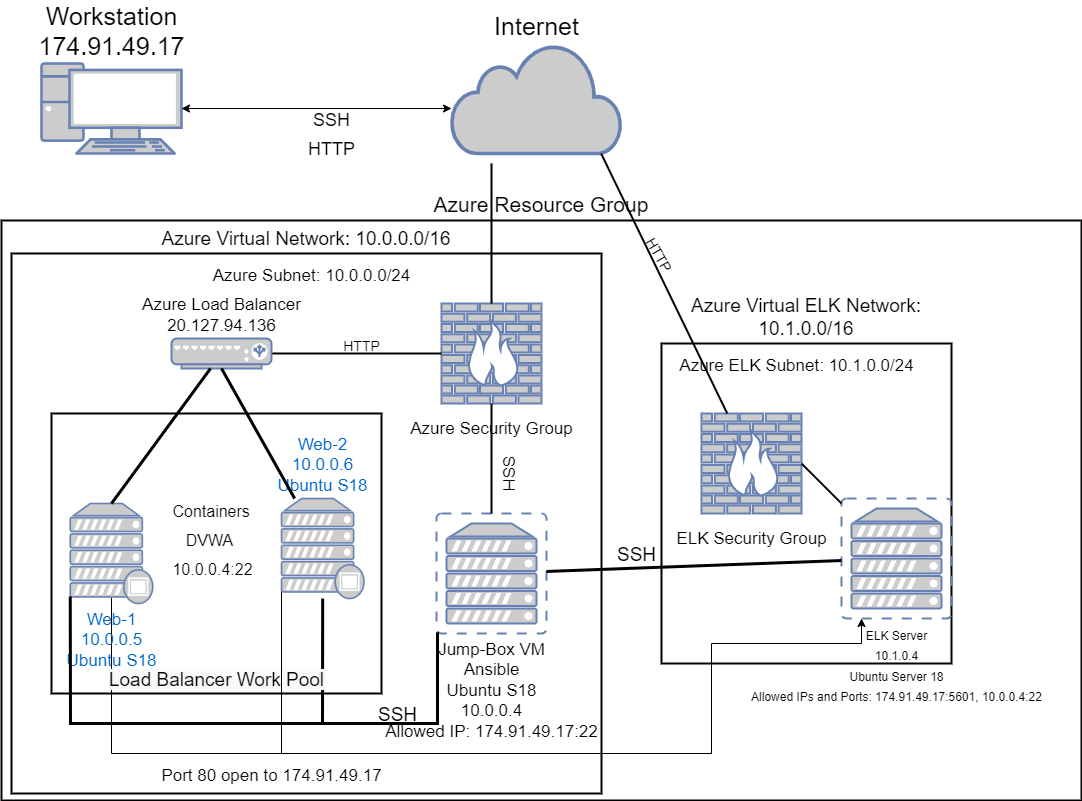

The diagram above was exported from draw.io. Its source (the exported page's mxGraphModel, read from the mxfile embedded in the PNG):
<mxGraphModel dx="1422" dy="1612" grid="1" gridSize="10" guides="1" tooltips="1" connect="1" arrows="1" fold="1" page="1" pageScale="1" pageWidth="1100" pageHeight="850" background="none" math="0" shadow="0">
  <root>
    <mxCell id="0" />
    <mxCell id="1" parent="0" />
    <mxCell id="xIGAwKYpBxl-yUmiCLFl-6" value="&lt;font style=&quot;font-size: 21px&quot;&gt;Azure Resource Group&lt;/font&gt;" style="rounded=0;whiteSpace=wrap;html=1;fontSize=25;fontColor=#000000;strokeWidth=2;gradientColor=none;fillColor=default;labelPosition=center;verticalLabelPosition=top;align=center;verticalAlign=bottom;" parent="1" vertex="1">
      <mxGeometry x="220" y="97" width="1080" height="580" as="geometry" />
    </mxCell>
    <mxCell id="xIGAwKYpBxl-yUmiCLFl-1" value="&lt;font style=&quot;font-size: 25px&quot; color=&quot;#000000&quot;&gt;Internet&lt;/font&gt;" style="html=1;outlineConnect=0;fillColor=#CCCCCC;strokeColor=#6881B3;gradientColor=none;gradientDirection=north;strokeWidth=2;shape=mxgraph.networks.cloud;fontColor=#ffffff;verticalAlign=bottom;labelPosition=center;verticalLabelPosition=top;align=center;" parent="1" vertex="1">
      <mxGeometry x="670" y="-80" width="170" height="110" as="geometry" />
    </mxCell>
    <mxCell id="xIGAwKYpBxl-yUmiCLFl-2" value="&lt;font style=&quot;font-size: 25px&quot; color=&quot;#000000&quot;&gt;Workstation&lt;br&gt;174.91.49.17&lt;br&gt;&lt;/font&gt;" style="fontColor=#0066CC;verticalAlign=bottom;verticalLabelPosition=top;labelPosition=center;align=center;html=1;outlineConnect=0;fillColor=#CCCCCC;strokeColor=#6881B3;gradientColor=none;gradientDirection=north;strokeWidth=2;shape=mxgraph.networks.pc;" parent="1" vertex="1">
      <mxGeometry x="260" y="-60" width="140" height="90" as="geometry" />
    </mxCell>
    <mxCell id="xIGAwKYpBxl-yUmiCLFl-3" value="" style="endArrow=classic;startArrow=classic;html=1;rounded=0;" parent="1" source="xIGAwKYpBxl-yUmiCLFl-2" edge="1">
      <mxGeometry width="50" height="50" relative="1" as="geometry">
        <mxPoint x="500" y="-340" as="sourcePoint" />
        <mxPoint x="670" y="-15" as="targetPoint" />
      </mxGeometry>
    </mxCell>
    <mxCell id="xIGAwKYpBxl-yUmiCLFl-5" value="&lt;span style=&quot;font-weight: normal ; font-size: 18px&quot;&gt;SSH&lt;br&gt;HTTP&lt;br&gt;&lt;/span&gt;" style="text;strokeColor=none;fillColor=none;html=1;fontSize=24;fontStyle=1;verticalAlign=middle;align=center;" parent="1" vertex="1">
      <mxGeometry x="500" y="-11" width="100" height="40" as="geometry" />
    </mxCell>
    <mxCell id="xIGAwKYpBxl-yUmiCLFl-7" value="Azure Virtual Network: 10.0.0.0/16" style="rounded=0;whiteSpace=wrap;html=1;fontSize=19;fontColor=#000000;strokeWidth=2;gradientColor=none;fillColor=default;labelPosition=center;verticalLabelPosition=top;align=center;verticalAlign=bottom;" parent="1" vertex="1">
      <mxGeometry x="230" y="130" width="590" height="540" as="geometry" />
    </mxCell>
    <mxCell id="xIGAwKYpBxl-yUmiCLFl-9" value="&lt;font color=&quot;#000000&quot; style=&quot;font-size: 17px&quot;&gt;Azure Security Group&lt;/font&gt;" style="fontColor=#0066CC;verticalAlign=top;verticalLabelPosition=bottom;labelPosition=center;align=center;html=1;outlineConnect=0;fillColor=#CCCCCC;strokeColor=#6881B3;gradientColor=none;gradientDirection=north;strokeWidth=2;shape=mxgraph.networks.firewall;fontSize=25;" parent="1" vertex="1">
      <mxGeometry x="660" y="180" width="100" height="100" as="geometry" />
    </mxCell>
    <mxCell id="xIGAwKYpBxl-yUmiCLFl-10" value="&lt;font color=&quot;#000000&quot;&gt;Jump-Box VM&lt;br&gt;Ansible&lt;br&gt;Ubuntu S18&lt;br&gt;10.0.0.4&lt;br&gt;Allowed IP: 174.91.49.17:22&lt;br&gt;&lt;/font&gt;" style="fontColor=#0066CC;verticalAlign=top;verticalLabelPosition=bottom;labelPosition=center;align=center;html=1;outlineConnect=0;fillColor=#CCCCCC;strokeColor=#6881B3;gradientColor=none;gradientDirection=north;strokeWidth=2;shape=mxgraph.networks.virtual_server;fontSize=17;" parent="1" vertex="1">
      <mxGeometry x="655" y="390" width="110" height="120" as="geometry" />
    </mxCell>
    <mxCell id="xIGAwKYpBxl-yUmiCLFl-13" value="" style="endArrow=none;html=1;rounded=0;fontSize=17;fontColor=#000000;spacing=2;strokeWidth=2;" parent="1" target="xIGAwKYpBxl-yUmiCLFl-9" edge="1">
      <mxGeometry width="50" height="50" relative="1" as="geometry">
        <mxPoint x="710" y="40" as="sourcePoint" />
        <mxPoint x="360" y="250" as="targetPoint" />
      </mxGeometry>
    </mxCell>
    <mxCell id="xIGAwKYpBxl-yUmiCLFl-14" value="" style="endArrow=none;html=1;rounded=0;fontSize=19;fontColor=#000000;strokeWidth=2;" parent="1" source="xIGAwKYpBxl-yUmiCLFl-9" target="xIGAwKYpBxl-yUmiCLFl-10" edge="1">
      <mxGeometry width="50" height="50" relative="1" as="geometry">
        <mxPoint x="310" y="420" as="sourcePoint" />
        <mxPoint x="360" y="370" as="targetPoint" />
      </mxGeometry>
    </mxCell>
    <mxCell id="xIGAwKYpBxl-yUmiCLFl-15" value="&lt;span style=&quot;font-weight: normal&quot;&gt;&lt;font style=&quot;font-size: 17px&quot;&gt;SSH&lt;/font&gt;&lt;br&gt;&lt;/span&gt;" style="text;strokeColor=none;fillColor=none;html=1;fontSize=24;fontStyle=1;verticalAlign=middle;align=center;rotation=90;" parent="1" vertex="1">
      <mxGeometry x="680" y="330" width="100" height="40" as="geometry" />
    </mxCell>
    <mxCell id="xIGAwKYpBxl-yUmiCLFl-17" value="" style="endArrow=none;html=1;rounded=0;fontSize=19;fontColor=#000000;strokeWidth=2;" parent="1" source="xIGAwKYpBxl-yUmiCLFl-9" target="xIGAwKYpBxl-yUmiCLFl-16" edge="1">
      <mxGeometry width="50" height="50" relative="1" as="geometry">
        <mxPoint x="670" y="240" as="sourcePoint" />
        <mxPoint x="490" y="240" as="targetPoint" />
      </mxGeometry>
    </mxCell>
    <mxCell id="xIGAwKYpBxl-yUmiCLFl-16" value="&lt;font color=&quot;#000000&quot;&gt;Azure Load Balancer&lt;br&gt;20.127.94.136&lt;br&gt;&lt;/font&gt;" style="fontColor=#0066CC;verticalAlign=bottom;verticalLabelPosition=top;labelPosition=center;align=center;html=1;outlineConnect=0;fillColor=#CCCCCC;strokeColor=#6881B3;gradientColor=none;gradientDirection=north;strokeWidth=2;shape=mxgraph.networks.load_balancer;fontSize=17;" parent="1" vertex="1">
      <mxGeometry x="390" y="215" width="100" height="30" as="geometry" />
    </mxCell>
    <mxCell id="xIGAwKYpBxl-yUmiCLFl-18" value="" style="rounded=0;whiteSpace=wrap;html=1;fontSize=19;fontColor=#000000;strokeWidth=2;gradientColor=none;fillColor=default;labelPosition=center;verticalLabelPosition=bottom;align=center;verticalAlign=top;" parent="1" vertex="1">
      <mxGeometry x="270" y="290" width="330" height="280" as="geometry" />
    </mxCell>
    <mxCell id="79C-Su0E2fjuUKb_wN-Y-3" style="edgeStyle=orthogonalEdgeStyle;rounded=0;orthogonalLoop=1;jettySize=auto;html=1;exitX=0.5;exitY=0.94;exitDx=0;exitDy=0;exitPerimeter=0;strokeColor=#000000;" parent="1" source="xIGAwKYpBxl-yUmiCLFl-20" edge="1">
      <mxGeometry relative="1" as="geometry">
        <mxPoint x="1080" y="510" as="targetPoint" />
        <Array as="points">
          <mxPoint x="330" y="630" />
          <mxPoint x="930" y="630" />
          <mxPoint x="930" y="520" />
          <mxPoint x="1080" y="520" />
        </Array>
      </mxGeometry>
    </mxCell>
    <mxCell id="xIGAwKYpBxl-yUmiCLFl-20" value="Web-1&lt;br&gt;10.0.0.5&lt;br&gt;Ubuntu S18" style="fontColor=#0066CC;verticalAlign=top;verticalLabelPosition=bottom;labelPosition=center;align=center;html=1;outlineConnect=0;fillColor=#CCCCCC;strokeColor=#6881B3;gradientColor=none;gradientDirection=north;strokeWidth=2;shape=mxgraph.networks.proxy_server;fontSize=17;" parent="1" vertex="1">
      <mxGeometry x="288.75" y="380" width="82.5" height="100" as="geometry" />
    </mxCell>
    <mxCell id="xIGAwKYpBxl-yUmiCLFl-21" value="Web-2&lt;br&gt;10.0.0.6&lt;br&gt;Ubuntu S18" style="fontColor=#0066CC;verticalAlign=bottom;verticalLabelPosition=top;labelPosition=center;align=center;html=1;outlineConnect=0;fillColor=#CCCCCC;strokeColor=#6881B3;gradientColor=none;gradientDirection=north;strokeWidth=2;shape=mxgraph.networks.proxy_server;fontSize=17;" parent="1" vertex="1">
      <mxGeometry x="500" y="375" width="82.5" height="100" as="geometry" />
    </mxCell>
    <mxCell id="xIGAwKYpBxl-yUmiCLFl-24" value="" style="endArrow=none;html=1;rounded=0;fontSize=17;fontColor=#000000;strokeWidth=3;exitX=0.5;exitY=0;exitDx=0;exitDy=0;exitPerimeter=0;" parent="1" source="xIGAwKYpBxl-yUmiCLFl-20" target="xIGAwKYpBxl-yUmiCLFl-16" edge="1">
      <mxGeometry width="50" height="50" relative="1" as="geometry">
        <mxPoint x="380" y="280" as="sourcePoint" />
        <mxPoint x="430" y="230" as="targetPoint" />
      </mxGeometry>
    </mxCell>
    <mxCell id="xIGAwKYpBxl-yUmiCLFl-25" value="" style="endArrow=none;html=1;rounded=0;fontSize=17;fontColor=#000000;strokeWidth=3;entryX=0.5;entryY=1;entryDx=0;entryDy=0;entryPerimeter=0;" parent="1" source="xIGAwKYpBxl-yUmiCLFl-21" target="xIGAwKYpBxl-yUmiCLFl-16" edge="1">
      <mxGeometry width="50" height="50" relative="1" as="geometry">
        <mxPoint x="440" y="420" as="sourcePoint" />
        <mxPoint x="400" y="249.99" as="targetPoint" />
      </mxGeometry>
    </mxCell>
    <mxCell id="xIGAwKYpBxl-yUmiCLFl-27" value="&lt;span style=&quot;font-weight: normal&quot;&gt;&lt;font style=&quot;font-size: 14px&quot;&gt;HTTP&lt;/font&gt;&lt;br&gt;&lt;/span&gt;" style="text;strokeColor=none;fillColor=none;html=1;fontSize=24;fontStyle=1;verticalAlign=middle;align=center;" parent="1" vertex="1">
      <mxGeometry x="530" y="200" width="100" height="40" as="geometry" />
    </mxCell>
    <mxCell id="xIGAwKYpBxl-yUmiCLFl-29" value="&lt;font style=&quot;font-size: 16px ; font-weight: normal&quot;&gt;&amp;nbsp; &amp;nbsp; &amp;nbsp; &amp;nbsp; &amp;nbsp; Containers&lt;br&gt;&amp;nbsp; &amp;nbsp; &amp;nbsp; &amp;nbsp; &amp;nbsp; &amp;nbsp; &amp;nbsp;DVWA&lt;br&gt;&amp;nbsp; &amp;nbsp; &amp;nbsp; &amp;nbsp; &amp;nbsp; 10.0.0.4:22&lt;br&gt;&lt;/font&gt;" style="text;strokeColor=none;fillColor=none;html=1;fontSize=24;fontStyle=1;verticalAlign=middle;align=left;fontColor=#000000;" parent="1" vertex="1">
      <mxGeometry x="345" y="355" width="140" height="120" as="geometry" />
    </mxCell>
    <mxCell id="xIGAwKYpBxl-yUmiCLFl-33" value="" style="endArrow=none;html=1;rounded=0;fontSize=16;fontColor=#000000;strokeWidth=3;entryX=0.01;entryY=0.99;entryDx=0;entryDy=0;entryPerimeter=0;exitX=0;exitY=0.93;exitDx=0;exitDy=0;exitPerimeter=0;" parent="1" source="xIGAwKYpBxl-yUmiCLFl-20" target="xIGAwKYpBxl-yUmiCLFl-10" edge="1">
      <mxGeometry width="50" height="50" relative="1" as="geometry">
        <mxPoint x="320" y="480" as="sourcePoint" />
        <mxPoint x="690" y="570" as="targetPoint" />
        <Array as="points">
          <mxPoint x="289" y="600" />
          <mxPoint x="656" y="600" />
        </Array>
      </mxGeometry>
    </mxCell>
    <mxCell id="xIGAwKYpBxl-yUmiCLFl-34" value="" style="endArrow=none;html=1;rounded=0;fontSize=16;fontColor=#000000;strokeWidth=3;" parent="1" target="xIGAwKYpBxl-yUmiCLFl-21" edge="1">
      <mxGeometry width="50" height="50" relative="1" as="geometry">
        <mxPoint x="541" y="600" as="sourcePoint" />
        <mxPoint x="580" y="480" as="targetPoint" />
      </mxGeometry>
    </mxCell>
    <mxCell id="xIGAwKYpBxl-yUmiCLFl-35" value="&lt;span style=&quot;font-weight: normal&quot;&gt;&lt;font style=&quot;font-size: 19px&quot;&gt;SSH&lt;/font&gt;&lt;br&gt;&lt;/span&gt;" style="text;strokeColor=none;fillColor=none;html=1;fontSize=24;fontStyle=1;verticalAlign=middle;align=center;" parent="1" vertex="1">
      <mxGeometry x="581" y="580" width="70" height="20" as="geometry" />
    </mxCell>
    <mxCell id="xIGAwKYpBxl-yUmiCLFl-36" value="&lt;span style=&quot;font-weight: normal&quot;&gt;&lt;font style=&quot;font-size: 17px&quot;&gt;Azure Subnet: 10.0.0.0/24&lt;/font&gt;&lt;/span&gt;" style="text;strokeColor=none;fillColor=none;html=1;fontSize=24;fontStyle=1;verticalAlign=middle;align=center;fontColor=#000000;" parent="1" vertex="1">
      <mxGeometry x="390" y="130" width="280" height="40" as="geometry" />
    </mxCell>
    <mxCell id="xIGAwKYpBxl-yUmiCLFl-37" value="&#10;&#10;&lt;span style=&quot;color: rgb(0, 0, 0); font-family: helvetica; font-size: 19px; font-style: normal; font-weight: 400; letter-spacing: normal; text-align: center; text-indent: 0px; text-transform: none; word-spacing: 0px; background-color: rgb(248, 249, 250); display: inline; float: none;&quot;&gt;Load Balancer Work Pool&lt;/span&gt;&#10;&#10;" style="text;strokeColor=none;fillColor=none;html=1;fontSize=24;fontStyle=1;verticalAlign=middle;align=center;fontColor=#000000;" parent="1" vertex="1">
      <mxGeometry x="385" y="540" width="100" height="30" as="geometry" />
    </mxCell>
    <mxCell id="2TQrDTAGMGitLN5idp2E-2" value="Azure Virtual ELK Network: 10.1.0.0/16" style="rounded=0;whiteSpace=wrap;html=1;fontSize=19;fontColor=#000000;strokeWidth=2;gradientColor=none;fillColor=default;labelPosition=center;verticalLabelPosition=top;align=center;verticalAlign=bottom;" parent="1" vertex="1">
      <mxGeometry x="880" y="220" width="290" height="320" as="geometry" />
    </mxCell>
    <mxCell id="2TQrDTAGMGitLN5idp2E-4" value="&lt;span style=&quot;font-weight: normal&quot;&gt;&lt;font style=&quot;font-size: 17px&quot;&gt;Azure ELK Subnet: 10.1.0.0/24&lt;/font&gt;&lt;/span&gt;" style="text;strokeColor=none;fillColor=none;html=1;fontSize=24;fontStyle=1;verticalAlign=middle;align=center;fontColor=#000000;" parent="1" vertex="1">
      <mxGeometry x="875" y="220" width="280" height="40" as="geometry" />
    </mxCell>
    <mxCell id="2TQrDTAGMGitLN5idp2E-5" value="&lt;font color=&quot;#000000&quot; style=&quot;font-size: 12px&quot;&gt;ELK Server&lt;br&gt;10.1.0.4&lt;br&gt;Ubuntu Server 18&lt;br&gt;Allowed IPs and Ports: 174.91.49.17:5601, 10.0.0.4:22&lt;br&gt;&lt;/font&gt;" style="fontColor=#0066CC;verticalAlign=top;verticalLabelPosition=bottom;labelPosition=center;align=center;html=1;outlineConnect=0;fillColor=#CCCCCC;strokeColor=#6881B3;gradientColor=none;gradientDirection=north;strokeWidth=2;shape=mxgraph.networks.virtual_server;fontSize=17;" parent="1" vertex="1">
      <mxGeometry x="1060" y="375" width="110" height="120" as="geometry" />
    </mxCell>
    <mxCell id="2TQrDTAGMGitLN5idp2E-6" value="" style="endArrow=none;html=1;rounded=0;fontSize=17;fontColor=#000000;strokeWidth=3;" parent="1" source="2TQrDTAGMGitLN5idp2E-5" target="xIGAwKYpBxl-yUmiCLFl-10" edge="1">
      <mxGeometry width="50" height="50" relative="1" as="geometry">
        <mxPoint x="523.125" y="385" as="sourcePoint" />
        <mxPoint x="450" y="255" as="targetPoint" />
      </mxGeometry>
    </mxCell>
    <mxCell id="2TQrDTAGMGitLN5idp2E-7" value="&lt;span style=&quot;font-weight: normal&quot;&gt;&lt;font style=&quot;font-size: 19px&quot;&gt;SSH&lt;/font&gt;&lt;br&gt;&lt;/span&gt;" style="text;strokeColor=none;fillColor=none;html=1;fontSize=24;fontStyle=1;verticalAlign=middle;align=center;rotation=0;" parent="1" vertex="1">
      <mxGeometry x="820" y="420" width="70" height="20" as="geometry" />
    </mxCell>
    <mxCell id="2TQrDTAGMGitLN5idp2E-9" value="&lt;span style=&quot;font-weight: normal&quot;&gt;&lt;font style=&quot;font-size: 17px&quot;&gt;Port 80 open to 174.91.49.17&lt;/font&gt;&lt;/span&gt;" style="text;strokeColor=none;fillColor=none;html=1;fontSize=24;fontStyle=1;verticalAlign=middle;align=center;fontColor=#000000;" parent="1" vertex="1">
      <mxGeometry x="350" y="630" width="280" height="40" as="geometry" />
    </mxCell>
    <mxCell id="79C-Su0E2fjuUKb_wN-Y-1" value="&lt;font color=&quot;#000000&quot; style=&quot;font-size: 17px&quot;&gt;ELK Security Group&lt;/font&gt;" style="fontColor=#0066CC;verticalAlign=top;verticalLabelPosition=bottom;labelPosition=center;align=center;html=1;outlineConnect=0;fillColor=#CCCCCC;strokeColor=#6881B3;gradientColor=none;gradientDirection=north;strokeWidth=2;shape=mxgraph.networks.firewall;fontSize=25;" parent="1" vertex="1">
      <mxGeometry x="920" y="290" width="100" height="100" as="geometry" />
    </mxCell>
    <mxCell id="79C-Su0E2fjuUKb_wN-Y-2" style="edgeStyle=orthogonalEdgeStyle;rounded=0;orthogonalLoop=1;jettySize=auto;html=1;exitX=0;exitY=0.93;exitDx=0;exitDy=0;exitPerimeter=0;strokeColor=#000000;" parent="1" source="xIGAwKYpBxl-yUmiCLFl-21" target="2TQrDTAGMGitLN5idp2E-5" edge="1">
      <mxGeometry relative="1" as="geometry">
        <Array as="points">
          <mxPoint x="500" y="630" />
          <mxPoint x="930" y="630" />
          <mxPoint x="930" y="520" />
          <mxPoint x="1080" y="520" />
        </Array>
      </mxGeometry>
    </mxCell>
    <mxCell id="79C-Su0E2fjuUKb_wN-Y-4" value="" style="endArrow=none;html=1;rounded=0;fontSize=17;fontColor=#000000;spacing=2;strokeWidth=2;exitX=0.88;exitY=1;exitDx=0;exitDy=0;exitPerimeter=0;" parent="1" source="xIGAwKYpBxl-yUmiCLFl-1" target="79C-Su0E2fjuUKb_wN-Y-1" edge="1">
      <mxGeometry width="50" height="50" relative="1" as="geometry">
        <mxPoint x="720" y="50" as="sourcePoint" />
        <mxPoint x="720" y="190" as="targetPoint" />
      </mxGeometry>
    </mxCell>
    <mxCell id="79C-Su0E2fjuUKb_wN-Y-5" value="&lt;span style=&quot;font-weight: normal&quot;&gt;&lt;font style=&quot;font-size: 14px&quot;&gt;HTTP&lt;/font&gt;&lt;br&gt;&lt;/span&gt;" style="text;strokeColor=none;fillColor=none;html=1;fontSize=24;fontStyle=1;verticalAlign=middle;align=center;rotation=60;" parent="1" vertex="1">
      <mxGeometry x="830" y="110" width="100" height="40" as="geometry" />
    </mxCell>
    <mxCell id="WRoqNEyZljI2uRIzHIJW-1" value="" style="endArrow=none;html=1;rounded=0;fontSize=17;fontColor=#000000;spacing=2;strokeWidth=2;entryX=1;entryY=0.5;entryDx=0;entryDy=0;entryPerimeter=0;" edge="1" parent="1" source="2TQrDTAGMGitLN5idp2E-5" target="79C-Su0E2fjuUKb_wN-Y-1">
      <mxGeometry width="50" height="50" relative="1" as="geometry">
        <mxPoint x="829.5999999999999" y="40" as="sourcePoint" />
        <mxPoint x="955.7419354838707" y="300" as="targetPoint" />
      </mxGeometry>
    </mxCell>
  </root>
</mxGraphModel>